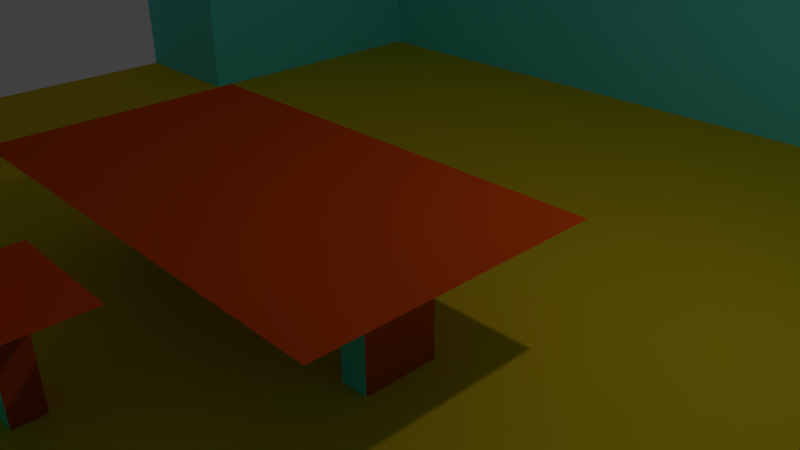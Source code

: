 # Source: Office.blend  (saved by Blender 2.74.0; exported with 4.5.12 LTS)
import bpy
from mathutils import Matrix  # noqa: F401  (used for matrix-valued properties, if any)

bpy.ops.wm.read_factory_settings(use_empty=True)
scene = bpy.context.scene
scene.name = 'Scene'

# ---- collections
col_collection_1 = bpy.data.collections.new('Collection 1'); scene.collection.children.link(col_collection_1)

# ---- materials (node trees are filled in below, after node groups)
mat_walls = bpy.data.materials.new('Walls')
mat_walls.alpha_threshold = 0.0
mat_walls.use_transparent_shadow = False
mat_walls.diffuse_color = (0.1405, 0.8, 0.7771, 1.0)
mat_walls.roughness = 0.5
mat_floor = bpy.data.materials.new('Floor')
mat_floor.alpha_threshold = 0.0
mat_floor.use_transparent_shadow = False
mat_floor.diffuse_color = (0.8, 0.504, 0.0104, 1.0)
mat_floor.roughness = 0.5
mat_wood = bpy.data.materials.new('Wood')
mat_wood.alpha_threshold = 0.0
mat_wood.use_transparent_shadow = False
mat_wood.diffuse_color = (0.8, 0.0752, 0.004678, 1.0)
mat_wood.roughness = 0.5
mat_plant = bpy.data.materials.new('Plant')
mat_plant.alpha_threshold = 0.0
mat_plant.use_transparent_shadow = False
mat_plant.diffuse_color = (0.003219, 0.8, 0.007869, 1.0)
mat_plant.roughness = 0.5

# ---- material node trees

# ---- world
world_world = bpy.data.worlds.new('World'); scene.world = world_world
world_world.color = (0.05088, 0.05088, 0.05088)
world_world.use_sun_shadow = False
world_world.sun_shadow_jitter_overblur = 0.0
world_world.cycles.sampling_method = 'MANUAL'
world_world.cycles.sample_map_resolution = 256

# ---- cameras
cam_camera = bpy.data.cameras.new('Camera')
cam_camera.clip_end = 100.0
cam_camera.lens = 35.0
cam_camera.sensor_width = 32.0
cam_camera.sensor_height = 18.0
cam_camera.ortho_scale = 7.314
cam_camera.dof.focus_distance = 0.0
cam_camera.dof.aperture_fstop = 128.0

# ---- lights
light_lamp = bpy.data.lights.new('Lamp', 'POINT')
light_lamp.transmission_factor = 0.0
light_lamp.cutoff_distance = 30.0
light_lamp.energy = 100.0
light_lamp.shadow_buffer_clip_start = 1.001
light_lamp.shadow_soft_size = 0.1
light_lamp.shadow_maximum_resolution = 0.006
light_lamp.use_absolute_resolution = True
light_lamp.cycles.use_multiple_importance_sampling = False

# ---- meshes
me_plane = bpy.data.meshes.new('Plane')
me_plane.from_pydata([(0.7281, 0.5802, 1.29), (0.7251, 0.5802, 1.812), (0.7169, 0.5802, 2.195), (0.7056, 0.5802, 2.335), (0.6944, 0.5802, 2.195), (0.6862, 0.5802, 1.812), (0.6832, 0.5802, 1.29), (0.6862, 0.5802, 0.7676), (0.6944, 0.5802, 0.3853), (0.7056, 0.5802, 0.2453), (0.7169, 0.5802, 0.3853), (0.7251, 0.5802, 0.7676), (0.7272, 0.5933, 1.29), (0.7242, 0.5929, 1.812), (0.716, 0.592, 2.195), (0.7049, 0.5907, 2.335), (0.6937, 0.5893, 2.195), (0.6856, 0.5884, 1.812), (0.6826, 0.588, 1.29), (0.6856, 0.5884, 0.7676), (0.6937, 0.5893, 0.3853), (0.7049, 0.5907, 0.2453), (0.716, 0.592, 0.3853), (0.7242, 0.5929, 0.7676), (0.7243, 0.6062, 1.29), (0.7214, 0.6055, 1.812), (0.7134, 0.6036, 2.195), (0.7026, 0.601, 2.335), (0.6917, 0.5984, 2.195), (0.6838, 0.5965, 1.812), (0.6809, 0.5958, 1.29), (0.6838, 0.5965, 0.7676), (0.6917, 0.5984, 0.3853), (0.7026, 0.601, 0.2453), (0.7134, 0.6036, 0.3853), (0.7214, 0.6055, 0.7676), (0.7196, 0.6186, 1.29), (0.7168, 0.6176, 1.812), (0.7092, 0.6148, 2.195), (0.6988, 0.6109, 2.335), (0.6884, 0.6071, 2.195), (0.6808, 0.6043, 1.812), (0.6781, 0.6032, 1.29), (0.6808, 0.6043, 0.7676), (0.6884, 0.6071, 0.3853), (0.6988, 0.6109, 0.2453), (0.7092, 0.6148, 0.3853), (0.7168, 0.6176, 0.7676), (0.7131, 0.6304, 1.29), (0.7105, 0.6291, 1.812), (0.7033, 0.6254, 2.195), (0.6936, 0.6204, 2.335), (0.6839, 0.6153, 2.195), (0.6768, 0.6117, 1.812), (0.6742, 0.6103, 1.29), (0.6768, 0.6117, 0.7676), (0.6839, 0.6153, 0.3853), (0.6936, 0.6204, 0.2453), (0.7033, 0.6254, 0.3853), (0.7105, 0.6291, 0.7676), (0.7049, 0.6413, 1.29), (0.7025, 0.6397, 1.812), (0.696, 0.6352, 2.195), (0.6871, 0.6291, 2.335), (0.6782, 0.623, 2.195), (0.6716, 0.6185, 1.812), (0.6693, 0.6169, 1.29), (0.6716, 0.6185, 0.7676), (0.6782, 0.623, 0.3853), (0.6871, 0.6291, 0.2453), (0.696, 0.6352, 0.3853), (0.7025, 0.6397, 0.7676), (0.6952, 0.6512, 1.29), (0.6931, 0.6493, 1.812), (0.6873, 0.6441, 2.195), (0.6793, 0.637, 2.335), (0.6714, 0.6299, 2.195), (0.6656, 0.6247, 1.812), (0.6634, 0.6228, 1.29), (0.6656, 0.6247, 0.7676), (0.6714, 0.6299, 0.3853), (0.6793, 0.637, 0.2453), (0.6873, 0.6441, 0.3853), (0.6931, 0.6493, 0.7676), (0.6842, 0.6599, 1.29), (0.6823, 0.6577, 1.812), (0.6773, 0.6519, 2.195), (0.6705, 0.6439, 2.335), (0.6636, 0.636, 2.195), (0.6586, 0.6301, 1.812), (0.6568, 0.628, 1.29), (0.6586, 0.6301, 0.7676), (0.6636, 0.636, 0.3853), (0.6705, 0.6439, 0.2453), (0.6773, 0.6519, 0.3853), (0.6823, 0.6577, 0.7676), (0.6719, 0.6672, 1.29), (0.6704, 0.6648, 1.812), (0.6663, 0.6585, 2.195), (0.6607, 0.6498, 2.335), (0.6551, 0.6411, 2.195), (0.651, 0.6347, 1.812), (0.6495, 0.6324, 1.29), (0.651, 0.6347, 0.7676), (0.6551, 0.6411, 0.3853), (0.6607, 0.6498, 0.2453), (0.6663, 0.6585, 0.3853), (0.6704, 0.6648, 0.7676), (0.6588, 0.673, 1.29), (0.6576, 0.6705, 1.812), (0.6545, 0.6637, 2.195), (0.6502, 0.6544, 2.335), (0.6459, 0.6451, 2.195), (0.6427, 0.6383, 1.812), (0.6416, 0.6359, 1.29), (0.6427, 0.6383, 0.7676), (0.6459, 0.6451, 0.3853), (0.6502, 0.6544, 0.2453), (0.6545, 0.6637, 0.3853), (0.6576, 0.6705, 0.7676), (0.6449, 0.6772, 1.29), (0.6441, 0.6746, 1.812), (0.6419, 0.6675, 2.195), (0.639, 0.6578, 2.335), (0.6361, 0.6481, 2.195), (0.634, 0.641, 1.812), (0.6332, 0.6384, 1.29), (0.634, 0.641, 0.7676), (0.6361, 0.6481, 0.3853), (0.639, 0.6578, 0.2453), (0.6419, 0.6675, 0.3853), (0.6441, 0.6746, 0.7676), (0.6304, 0.6798, 1.29), (0.63, 0.6771, 1.812), (0.629, 0.6698, 2.195), (0.6275, 0.6599, 2.335), (0.626, 0.6499, 2.195), (0.625, 0.6426, 1.812), (0.6246, 0.6399, 1.29), (0.625, 0.6426, 0.7676), (0.626, 0.6499, 0.3853), (0.6275, 0.6599, 0.2453), (0.629, 0.6698, 0.3853), (0.63, 0.6771, 0.7676), (0.6158, 0.6806, 1.29), (0.6158, 0.6779, 1.812), (0.6158, 0.6706, 2.195), (0.6158, 0.6605, 2.335), (0.6158, 0.6505, 2.195), (0.6158, 0.6431, 1.812), (0.6158, 0.6404, 1.29), (0.6158, 0.6431, 0.7676), (0.6158, 0.6505, 0.3853), (0.6158, 0.6605, 0.2453), (0.6158, 0.6706, 0.3853), (0.6158, 0.6779, 0.7676), (0.6011, 0.6798, 1.29), (0.6015, 0.6771, 1.812), (0.6026, 0.6698, 2.195), (0.604, 0.6599, 2.335), (0.6055, 0.6499, 2.195), (0.6066, 0.6426, 1.812), (0.607, 0.6399, 1.29), (0.6066, 0.6426, 0.7676), (0.6055, 0.6499, 0.3853), (0.604, 0.6599, 0.2453), (0.6026, 0.6698, 0.3853), (0.6015, 0.6771, 0.7676), (0.5867, 0.6772, 1.29), (0.5875, 0.6746, 1.812), (0.5896, 0.6675, 2.195), (0.5925, 0.6578, 2.335), (0.5954, 0.6481, 2.195), (0.5975, 0.641, 1.812), (0.5983, 0.6384, 1.29), (0.5975, 0.641, 0.7676), (0.5954, 0.6481, 0.3853), (0.5925, 0.6578, 0.2453), (0.5896, 0.6675, 0.3853), (0.5875, 0.6746, 0.7676), (0.5728, 0.673, 1.29), (0.5739, 0.6705, 1.812), (0.5771, 0.6637, 2.195), (0.5814, 0.6544, 2.335), (0.5857, 0.6451, 2.195), (0.5888, 0.6383, 1.812), (0.59, 0.6359, 1.29), (0.5888, 0.6383, 0.7676), (0.5857, 0.6451, 0.3853), (0.5814, 0.6544, 0.2453), (0.5771, 0.6637, 0.3853), (0.5739, 0.6705, 0.7676), (0.5596, 0.6672, 1.29), (0.5611, 0.6648, 1.812), (0.5652, 0.6585, 2.195), (0.5708, 0.6498, 2.335), (0.5765, 0.6411, 2.195), (0.5806, 0.6347, 1.812), (0.5821, 0.6324, 1.29), (0.5806, 0.6347, 0.7676), (0.5765, 0.6411, 0.3853), (0.5708, 0.6498, 0.2453), (0.5652, 0.6585, 0.3853), (0.5611, 0.6648, 0.7676), (0.5474, 0.6599, 1.29), (0.5492, 0.6577, 1.812), (0.5542, 0.6519, 2.195), (0.5611, 0.6439, 2.335), (0.5679, 0.636, 2.195), (0.5729, 0.6301, 1.812), (0.5747, 0.628, 1.29), (0.5729, 0.6301, 0.7676), (0.5679, 0.636, 0.3853), (0.5611, 0.6439, 0.2453), (0.5542, 0.6519, 0.3853), (0.5492, 0.6577, 0.7676), (0.5363, 0.6512, 1.29), (0.5385, 0.6493, 1.812), (0.5443, 0.6441, 2.195), (0.5522, 0.637, 2.335), (0.5602, 0.6299, 2.195), (0.566, 0.6247, 1.812), (0.5681, 0.6228, 1.29), (0.566, 0.6247, 0.7676), (0.5602, 0.6299, 0.3853), (0.5522, 0.637, 0.2453), (0.5443, 0.6441, 0.3853), (0.5385, 0.6493, 0.7676), (0.5266, 0.6413, 1.29), (0.529, 0.6397, 1.812), (0.5356, 0.6352, 2.195), (0.5445, 0.6291, 2.335), (0.5534, 0.623, 2.195), (0.5599, 0.6185, 1.812), (0.5623, 0.6169, 1.29), (0.5599, 0.6185, 0.7676), (0.5534, 0.623, 0.3853), (0.5445, 0.6291, 0.2453), (0.5356, 0.6352, 0.3853), (0.529, 0.6397, 0.7676), (0.5185, 0.6304, 1.29), (0.5211, 0.6291, 1.812), (0.5282, 0.6254, 2.195), (0.5379, 0.6204, 2.335), (0.5477, 0.6153, 2.195), (0.5548, 0.6117, 1.812), (0.5574, 0.6103, 1.29), (0.5548, 0.6117, 0.7676), (0.5477, 0.6153, 0.3853), (0.5379, 0.6204, 0.2453), (0.5282, 0.6254, 0.3853), (0.5211, 0.6291, 0.7676), (0.512, 0.6186, 1.29), (0.5148, 0.6176, 1.812), (0.5224, 0.6148, 2.195), (0.5327, 0.6109, 2.335), (0.5431, 0.6071, 2.195), (0.5507, 0.6043, 1.812), (0.5535, 0.6032, 1.29), (0.5507, 0.6043, 0.7676), (0.5431, 0.6071, 0.3853), (0.5327, 0.6109, 0.2453), (0.5224, 0.6148, 0.3853), (0.5148, 0.6176, 0.7676), (0.5073, 0.6062, 1.29), (0.5102, 0.6055, 1.812), (0.5181, 0.6036, 2.195), (0.529, 0.601, 2.335), (0.5398, 0.5984, 2.195), (0.5478, 0.5965, 1.812), (0.5507, 0.5958, 1.29), (0.5478, 0.5965, 0.7676), (0.5398, 0.5984, 0.3853), (0.529, 0.601, 0.2453), (0.5181, 0.6036, 0.3853), (0.5102, 0.6055, 0.7676), (0.5044, 0.5933, 1.29), (0.5074, 0.5929, 1.812), (0.5155, 0.592, 2.195), (0.5267, 0.5907, 2.335), (0.5378, 0.5893, 2.195), (0.546, 0.5884, 1.812), (0.5489, 0.588, 1.29), (0.546, 0.5884, 0.7676), (0.5378, 0.5893, 0.3853), (0.5267, 0.5907, 0.2453), (0.5155, 0.592, 0.3853), (0.5074, 0.5929, 0.7676), (0.5034, 0.5802, 1.29), (0.5064, 0.5802, 1.812), (0.5147, 0.5802, 2.195), (0.5259, 0.5802, 2.335), (0.5371, 0.5802, 2.195), (0.5454, 0.5802, 1.812), (0.5484, 0.5802, 1.29), (0.5454, 0.5802, 0.7676), (0.5371, 0.5802, 0.3853), (0.5259, 0.5802, 0.2453), (0.5147, 0.5802, 0.3853), (0.5064, 0.5802, 0.7676), (0.5044, 0.567, 1.29), (0.5074, 0.5674, 1.812), (0.5155, 0.5684, 2.195), (0.5267, 0.5697, 2.335), (0.5378, 0.571, 2.195), (0.546, 0.5719, 1.812), (0.5489, 0.5723, 1.29), (0.546, 0.5719, 0.7676), (0.5378, 0.571, 0.3853), (0.5267, 0.5697, 0.2453), (0.5155, 0.5684, 0.3853), (0.5074, 0.5674, 0.7676), (0.5073, 0.5542, 1.29), (0.5102, 0.5549, 1.812), (0.5181, 0.5568, 2.195), (0.529, 0.5594, 2.335), (0.5398, 0.562, 2.195), (0.5478, 0.5639, 1.812), (0.5507, 0.5646, 1.29), (0.5478, 0.5639, 0.7676), (0.5398, 0.562, 0.3853), (0.529, 0.5594, 0.2453), (0.5181, 0.5568, 0.3853), (0.5102, 0.5549, 0.7676), (0.512, 0.5417, 1.29), (0.5148, 0.5427, 1.812), (0.5224, 0.5456, 2.195), (0.5327, 0.5494, 2.335), (0.5431, 0.5532, 2.195), (0.5507, 0.5561, 1.812), (0.5535, 0.5571, 1.29), (0.5507, 0.5561, 0.7676), (0.5431, 0.5532, 0.3853), (0.5327, 0.5494, 0.2453), (0.5224, 0.5456, 0.3853), (0.5148, 0.5427, 0.7676), (0.5185, 0.5299, 1.29), (0.5211, 0.5313, 1.812), (0.5282, 0.5349, 2.195), (0.5379, 0.54, 2.335), (0.5477, 0.545, 2.195), (0.5548, 0.5487, 1.812), (0.5574, 0.55, 1.29), (0.5548, 0.5487, 0.7676), (0.5477, 0.545, 0.3853), (0.5379, 0.54, 0.2453), (0.5282, 0.5349, 0.3853), (0.5211, 0.5313, 0.7676), (0.5266, 0.519, 1.29), (0.529, 0.5206, 1.812), (0.5356, 0.5251, 2.195), (0.5445, 0.5312, 2.335), (0.5534, 0.5373, 2.195), (0.5599, 0.5418, 1.812), (0.5623, 0.5435, 1.29), (0.5599, 0.5418, 0.7676), (0.5534, 0.5373, 0.3853), (0.5445, 0.5312, 0.2453), (0.5356, 0.5251, 0.3853), (0.529, 0.5206, 0.7676), (0.5363, 0.5091, 1.29), (0.5385, 0.511, 1.812), (0.5443, 0.5162, 2.195), (0.5522, 0.5233, 2.335), (0.5602, 0.5304, 2.195), (0.566, 0.5356, 1.812), (0.5681, 0.5375, 1.29), (0.566, 0.5356, 0.7676), (0.5602, 0.5304, 0.3853), (0.5522, 0.5233, 0.2453), (0.5443, 0.5162, 0.3853), (0.5385, 0.511, 0.7676), (0.5474, 0.5004, 1.29), (0.5492, 0.5026, 1.812), (0.5542, 0.5084, 2.195), (0.5611, 0.5164, 2.335), (0.5679, 0.5244, 2.195), (0.5729, 0.5302, 1.812), (0.5747, 0.5323, 1.29), (0.5729, 0.5302, 0.7676), (0.5679, 0.5244, 0.3853), (0.5611, 0.5164, 0.2453), (0.5542, 0.5084, 0.3853), (0.5492, 0.5026, 0.7676), (0.5596, 0.4931, 1.29), (0.5611, 0.4955, 1.812), (0.5652, 0.5018, 2.195), (0.5708, 0.5105, 2.335), (0.5765, 0.5192, 2.195), (0.5806, 0.5256, 1.812), (0.5821, 0.528, 1.29), (0.5806, 0.5256, 0.7676), (0.5765, 0.5192, 0.3853), (0.5708, 0.5105, 0.2453), (0.5652, 0.5018, 0.3853), (0.5611, 0.4955, 0.7676), (0.5728, 0.4873, 1.29), (0.5739, 0.4898, 1.812), (0.5771, 0.4966, 2.195), (0.5814, 0.5059, 2.335), (0.5857, 0.5152, 2.195), (0.5888, 0.522, 1.812), (0.59, 0.5245, 1.29), (0.5888, 0.522, 0.7676), (0.5857, 0.5152, 0.3853), (0.5814, 0.5059, 0.2453), (0.5771, 0.4966, 0.3853), (0.5739, 0.4898, 0.7676), (0.5867, 0.4831, 1.29), (0.5875, 0.4857, 1.812), (0.5896, 0.4928, 2.195), (0.5925, 0.5025, 2.335), (0.5954, 0.5122, 2.195), (0.5975, 0.5193, 1.812), (0.5983, 0.5219, 1.29), (0.5975, 0.5193, 0.7676), (0.5954, 0.5122, 0.3853), (0.5925, 0.5025, 0.2453), (0.5896, 0.4928, 0.3853), (0.5875, 0.4857, 0.7676), (0.6011, 0.4805, 1.29), (0.6015, 0.4832, 1.812), (0.6026, 0.4905, 2.195), (0.604, 0.5005, 2.335), (0.6055, 0.5104, 2.195), (0.6066, 0.5177, 1.812), (0.607, 0.5204, 1.29), (0.6066, 0.5177, 0.7676), (0.6055, 0.5104, 0.3853), (0.604, 0.5005, 0.2453), (0.6026, 0.4905, 0.3853), (0.6015, 0.4832, 0.7676), (0.6158, 0.4797, 1.29), (0.6158, 0.4824, 1.812), (0.6158, 0.4897, 2.195), (0.6158, 0.4998, 2.335), (0.6158, 0.5098, 2.195), (0.6158, 0.5172, 1.812), (0.6158, 0.5199, 1.29), (0.6158, 0.5172, 0.7676), (0.6158, 0.5098, 0.3853), (0.6158, 0.4998, 0.2453), (0.6158, 0.4897, 0.3853), (0.6158, 0.4824, 0.7676), (0.6304, 0.4805, 1.29), (0.63, 0.4832, 1.812), (0.629, 0.4905, 2.195), (0.6275, 0.5005, 2.335), (0.626, 0.5104, 2.195), (0.625, 0.5177, 1.812), (0.6246, 0.5204, 1.29), (0.625, 0.5177, 0.7676), (0.626, 0.5104, 0.3853), (0.6275, 0.5005, 0.2453), (0.629, 0.4905, 0.3853), (0.63, 0.4832, 0.7676), (0.6449, 0.4831, 1.29), (0.6441, 0.4857, 1.812), (0.6419, 0.4928, 2.195), (0.639, 0.5025, 2.335), (0.6361, 0.5122, 2.195), (0.634, 0.5193, 1.812), (0.6332, 0.5219, 1.29), (0.634, 0.5193, 0.7676), (0.6361, 0.5122, 0.3853), (0.639, 0.5025, 0.2453), (0.6419, 0.4928, 0.3853), (0.6441, 0.4857, 0.7676), (0.6588, 0.4873, 1.29), (0.6576, 0.4898, 1.812), (0.6545, 0.4966, 2.195), (0.6502, 0.5059, 2.335), (0.6459, 0.5152, 2.195), (0.6427, 0.522, 1.812), (0.6416, 0.5245, 1.29), (0.6427, 0.522, 0.7676), (0.6459, 0.5152, 0.3853), (0.6502, 0.5059, 0.2453), (0.6545, 0.4966, 0.3853), (0.6576, 0.4898, 0.7676), (0.6719, 0.4931, 1.29), (0.6704, 0.4955, 1.812), (0.6663, 0.5018, 2.195), (0.6607, 0.5105, 2.335), (0.6551, 0.5192, 2.195), (0.651, 0.5256, 1.812), (0.6495, 0.528, 1.29), (0.651, 0.5256, 0.7676), (0.6551, 0.5192, 0.3853), (0.6607, 0.5105, 0.2453), (0.6663, 0.5018, 0.3853), (0.6704, 0.4955, 0.7676), (0.6842, 0.5004, 1.29), (0.6823, 0.5026, 1.812), (0.6773, 0.5084, 2.195), (0.6705, 0.5164, 2.335), (0.6636, 0.5244, 2.195), (0.6586, 0.5302, 1.812), (0.6568, 0.5323, 1.29), (0.6586, 0.5302, 0.7676), (0.6636, 0.5244, 0.3853), (0.6705, 0.5164, 0.2453), (0.6773, 0.5084, 0.3853), (0.6823, 0.5026, 0.7676), (0.6952, 0.5091, 1.29), (0.6931, 0.511, 1.812), (0.6873, 0.5162, 2.195), (0.6793, 0.5233, 2.335), (0.6714, 0.5304, 2.195), (0.6656, 0.5356, 1.812), (0.6634, 0.5375, 1.29), (0.6656, 0.5356, 0.7676), (0.6714, 0.5304, 0.3853), (0.6793, 0.5233, 0.2453), (0.6873, 0.5162, 0.3853), (0.6931, 0.511, 0.7676), (0.7049, 0.519, 1.29), (0.7025, 0.5206, 1.812), (0.696, 0.5251, 2.195), (0.6871, 0.5312, 2.335), (0.6782, 0.5373, 2.195), (0.6716, 0.5418, 1.812), (0.6693, 0.5435, 1.29), (0.6716, 0.5418, 0.7676), (0.6782, 0.5373, 0.3853), (0.6871, 0.5312, 0.2453), (0.696, 0.5251, 0.3853), (0.7025, 0.5206, 0.7676), (0.7131, 0.5299, 1.29), (0.7105, 0.5313, 1.812), (0.7033, 0.5349, 2.195), (0.6936, 0.54, 2.335), (0.6839, 0.545, 2.195), (0.6768, 0.5487, 1.812), (0.6742, 0.55, 1.29), (0.6768, 0.5487, 0.7676), (0.6839, 0.545, 0.3853), (0.6936, 0.54, 0.2453), (0.7033, 0.5349, 0.3853), (0.7105, 0.5313, 0.7676), (0.7196, 0.5417, 1.29), (0.7168, 0.5427, 1.812), (0.7092, 0.5456, 2.195), (0.6988, 0.5494, 2.335), (0.6884, 0.5532, 2.195), (0.6808, 0.5561, 1.812), (0.6781, 0.5571, 1.29), (0.6808, 0.5561, 0.7676), (0.6884, 0.5532, 0.3853), (0.6988, 0.5494, 0.2453), (0.7092, 0.5456, 0.3853), (0.7168, 0.5427, 0.7676), (0.7243, 0.5542, 1.29), (0.7214, 0.5549, 1.812), (0.7134, 0.5568, 2.195), (0.7026, 0.5594, 2.335), (0.6917, 0.562, 2.195), (0.6838, 0.5639, 1.812), (0.6809, 0.5646, 1.29), (0.6838, 0.5639, 0.7676), (0.6917, 0.562, 0.3853), (0.7026, 0.5594, 0.2453), (0.7134, 0.5568, 0.3853), (0.7214, 0.5549, 0.7676), (0.7272, 0.567, 1.29), (0.7242, 0.5674, 1.812), (0.716, 0.5684, 2.195), (0.7049, 0.5697, 2.335), (0.6937, 0.571, 2.195), (0.6856, 0.5719, 1.812), (0.6826, 0.5723, 1.29), (0.6856, 0.5719, 0.7676), (0.6937, 0.571, 0.3853), (0.7049, 0.5697, 0.2453), (0.716, 0.5684, 0.3853), (0.7242, 0.5674, 0.7676), (-1.0, -1.0, 0.0), (1.0, -1.0, 0.0), (-1.0, 1.0, 0.0), (1.0, 1.0, 0.0), (-1.0, 0.0, 0.0), (0.0, -1.0, 0.0), (1.0, 0.0, 0.0), (0.0, 1.0, 0.0), (0.0, 0.0, 0.0), (-1.0, -0.5, 0.0), (0.5, -1.0, 0.0), (1.0, 0.5, 0.0), (-0.5, 1.0, 0.0), (-1.0, 0.5, 0.0), (-0.5, -1.0, 0.0), (1.0, -0.5, 0.0), (0.5, 1.0, 0.0), (0.0, 0.5, 0.0), (0.0, -0.5, 0.0), (-0.5, 0.0, 0.0), (0.5, 0.0, 0.0), (0.5, -0.5, 0.0), (-0.5, -0.5, 0.0), (-0.5, 0.5, 0.0), (0.5, 0.5, 0.0), (-1.0, -0.75, 0.0), (0.75, -1.0, 0.0), (1.0, 0.75, 0.0), (-0.75, 1.0, 0.0), (-1.0, 0.25, 0.0), (-0.25, -1.0, 0.0), (1.0, -0.25, 0.0), (0.25, 1.0, 0.0), (0.0, 0.75, 0.0), (0.0, -0.25, 0.0), (-0.75, 0.0, 0.0), (0.25, 0.0, 0.0), (-1.0, -0.25, 0.0), (0.25, -1.0, 0.0), (1.0, 0.25, 0.0), (-0.25, 1.0, 0.0), (-1.0, 0.75, 0.0), (-0.75, -1.0, 0.0), (1.0, -0.75, 0.0), (0.75, 1.0, 0.0), (0.0, 0.25, 0.0), (0.0, -0.75, 0.0), (-0.25, 0.0, 0.0), (0.75, 0.0, 0.0), (0.5, -0.25, 0.0), (0.5, -0.75, 0.0), (0.25, -0.5, 0.0), (0.75, -0.5, 0.0), (-0.5, -0.25, 0.0), (-0.5, -0.75, 0.0), (-0.75, -0.5, 0.0), (-0.25, -0.5, 0.0), (-0.5, 0.75, 0.0), (-0.5, 0.25, 0.0), (-0.75, 0.5, 0.0), (-0.25, 0.5, 0.0), (0.5, 0.75, 0.0), (0.5, 0.25, 0.0), (0.25, 0.5, 0.0), (0.75, 0.5, 0.0), (0.75, 0.25, 0.0), (0.25, 0.25, 0.0), (0.25, 0.75, 0.0), (-0.25, 0.25, 0.0), (-0.75, 0.25, 0.0), (-0.75, 0.75, 0.0), (-0.25, -0.75, 0.0), (-0.75, -0.75, 0.0), (-0.75, -0.25, 0.0), (0.75, -0.75, 0.0), (0.25, -0.75, 0.0), (0.25, -0.25, 0.0), (0.75, -0.25, 0.0), (-0.25, -0.25, 0.0), (-0.25, 0.75, 0.0), (0.75, 0.75, 0.0), (-1.0, -0.75, 6.0), (-1.0, -1.0, 6.0), (0.75, -1.0, 6.0), (1.0, -1.0, 6.0), (1.0, 0.75, 6.0), (1.0, 1.0, 6.0), (-0.75, 1.0, 6.0), (-1.0, 1.0, 6.0), (-0.25, -1.0, 6.0), (0.0, -1.0, 6.0), (1.0, -0.25, 6.0), (1.0, 0.0, 6.0), (0.25, 1.0, 6.0), (0.0, 1.0, 6.0), (0.0, 0.75, 6.0), (0.25, -1.0, 6.0), (0.5, -1.0, 6.0), (1.0, 0.25, 6.0), (1.0, 0.5, 6.0), (-0.25, 1.0, 6.0), (-0.5, 1.0, 6.0), (-1.0, 0.75, 6.0), (-1.0, 0.5, 6.0), (-0.75, -1.0, 6.0), (-0.5, -1.0, 6.0), (1.0, -0.75, 6.0), (1.0, -0.5, 6.0), (0.75, 1.0, 6.0), (0.5, 1.0, 6.0), (-0.5, 0.75, 6.0), (-0.75, 0.5, 6.0), (0.5, 0.75, 6.0), (-1.0, 0.25, 6.0), (0.0, -0.75, 6.0), (0.75, 0.0, 6.0), (0.5, -0.75, 6.0), (0.75, -0.5, 6.0), (-0.5, -0.75, 6.0), (0.75, 0.5, 6.0), (0.75, 0.25, 6.0), (0.25, 0.75, 6.0), (-0.75, 0.25, 6.0), (-0.75, 0.75, 6.0), (-0.25, -0.75, 6.0), (-0.75, -0.75, 6.0), (0.75, -0.75, 6.0), (0.25, -0.75, 6.0), (0.75, -0.25, 6.0), (-0.25, 0.75, 6.0), (0.75, 0.75, 6.0), (-0.75, -0.5, 0.0), (-1.0, -0.5, 0.0), (-1.0, -0.75, 0.0), (-0.75, -0.75, 0.0), (-0.75, -0.5, 6.0), (-1.0, -0.5, 6.0), (-1.0, -0.75, 6.0), (-0.75, -0.75, 6.0), (-1.0, 0.25, 0.0), (-1.0, 0.0, 0.0), (-0.75, 0.0, 0.0), (-1.0, -0.25, 0.0), (-1.0, -0.5, 0.0), (-0.75, -0.5, 0.0), (-0.75, 0.25, 0.0), (-0.75, -0.25, 0.0), (0.1796, -0.2029, -0.007765), (0.1796, -0.2029, 1.548), (0.1796, -0.1086, -0.007765), (0.1796, -0.1086, 1.548), (0.2167, -0.2029, -0.007765), (0.2167, -0.2029, 1.548), (0.2167, -0.1086, -0.007765), (0.2167, -0.1086, 1.548), (-0.2374, -0.2056, -0.01927), (-0.2374, -0.2056, 1.552), (-0.2374, -0.1113, -0.01927), (-0.2374, -0.1113, 1.552), (-0.2003, -0.2056, -0.02229), (-0.2003, -0.2056, 1.549), (-0.2003, -0.1113, -0.02229), (-0.2003, -0.1113, 1.549), (-0.3139, -0.341, 1.55), (0.3102, -0.341, 1.55), (-0.3139, 0.01011, 1.55), (0.3102, 0.01011, 1.55), (-0.01478, -0.4759, -0.004716), (-0.01478, -0.4759, 1.356), (-0.01478, -0.4385, -0.004716), (-0.01478, -0.4385, 1.356), (0.02163, -0.4759, -0.004716), (0.02163, -0.4759, 1.356), (0.02163, -0.4385, -0.004716), (0.02163, -0.4385, 1.356), (-0.07599, -0.5313, 1.355), (0.0944, -0.5313, 1.355), (-0.07599, -0.3941, 1.355), (0.0944, -0.3941, 1.355), (-0.08199, -0.5324, 1.316), (-0.08199, -0.5324, 3.316), (-0.08199, -0.5226, 1.316), (-0.08199, -0.5226, 3.316), (0.09082, -0.5324, 1.316), (0.09082, -0.5324, 3.316), (0.09082, -0.5226, 1.316), (0.09082, -0.5226, 3.316), (0.561, 0.5538, 1.919), (0.561, 0.5538, 3.919), (0.561, 0.6107, 1.919), (0.561, 0.6107, 3.919), (0.6217, 0.5538, 1.919), (0.6217, 0.5538, 3.919), (0.6217, 0.6107, 1.919), (0.6217, 0.6107, 3.919), (0.561, 0.5538, 2.919), (0.561, 0.5822, 3.919), (0.561, 0.6107, 2.919), (0.561, 0.5822, 1.919), (0.5913, 0.6107, 3.919), (0.6217, 0.6107, 2.919), (0.5913, 0.6107, 1.919), (0.6217, 0.5822, 3.919), (0.6217, 0.5538, 2.919), (0.6217, 0.5822, 1.919), (0.5913, 0.5538, 3.919), (0.5913, 0.5538, 1.919), (0.5913, 0.5822, 3.919), (0.5913, 0.5822, 1.919), (0.5913, 0.5538, 2.919), (0.6217, 0.5822, 2.919), (0.5913, 0.6107, 2.919), (0.561, 0.5822, 2.919), (0.561, 0.5538, 3.419), (0.561, 0.5964, 3.919), (0.561, 0.6107, 2.419), (0.561, 0.568, 1.919), (0.6065, 0.6107, 3.919), (0.6217, 0.6107, 2.419), (0.5762, 0.6107, 1.919), (0.6217, 0.568, 3.919), (0.6217, 0.5538, 2.419), (0.6217, 0.5964, 1.919), (0.5762, 0.5538, 3.919), (0.6065, 0.5538, 1.919), (0.561, 0.5538, 2.419), (0.561, 0.568, 3.919), (0.561, 0.6107, 3.419), (0.561, 0.5964, 1.919), (0.5762, 0.6107, 3.919), (0.6217, 0.6107, 3.419), (0.6065, 0.6107, 1.919), (0.6217, 0.5964, 3.919), (0.6217, 0.5538, 3.419), (0.6217, 0.568, 1.919), (0.6065, 0.5538, 3.919), (0.5762, 0.5538, 1.919), (0.5762, 0.5822, 3.919), (0.6065, 0.5822, 3.919), (0.5913, 0.568, 3.919), (0.5913, 0.5964, 3.919), (0.6065, 0.5822, 1.919), (0.5762, 0.5822, 1.919), (0.5913, 0.568, 1.919), (0.5913, 0.5964, 1.919), (0.5913, 0.5538, 2.419), (0.5913, 0.5538, 3.419), (0.6065, 0.5538, 2.919), (0.5762, 0.5538, 2.919), (0.6217, 0.5822, 2.419), (0.6217, 0.5822, 3.419), (0.6217, 0.5964, 2.919), (0.6217, 0.568, 2.919), (0.5913, 0.6107, 2.419), (0.5913, 0.6107, 3.419), (0.5762, 0.6107, 2.919), (0.6065, 0.6107, 2.919), (0.561, 0.5822, 2.419), (0.561, 0.5822, 3.419), (0.561, 0.568, 2.919), (0.561, 0.5964, 2.919), (0.561, 0.5964, 3.419), (0.561, 0.568, 3.419), (0.561, 0.568, 2.419), (0.6065, 0.6107, 3.419), (0.5762, 0.6107, 3.419), (0.5762, 0.6107, 2.419), (0.6217, 0.568, 3.419), (0.6217, 0.5964, 3.419), (0.6217, 0.5964, 2.419), (0.5762, 0.5538, 3.419), (0.6065, 0.5538, 3.419), (0.6065, 0.5538, 2.419), (0.5762, 0.5964, 1.919), (0.5762, 0.568, 1.919), (0.6065, 0.568, 1.919), (0.6065, 0.5964, 3.919), (0.6065, 0.568, 3.919), (0.5762, 0.568, 3.919), (0.5762, 0.5964, 3.919), (0.6065, 0.5964, 1.919), (0.5762, 0.5538, 2.419), (0.6217, 0.568, 2.419), (0.6065, 0.6107, 2.419), (0.561, 0.5964, 2.419), (0.5968, 0.587, 3.393), (0.6691, 0.5345, 3.945), (0.5691, 0.502, 3.945), (0.4497, 0.587, 3.945), (0.5691, 0.6721, 3.945), (0.6691, 0.6396, 3.945), (0.6244, 0.502, 4.84), (0.5244, 0.5142, 4.84), (0.5244, 0.6396, 4.649), (0.6244, 0.6721, 4.84), (0.6862, 0.587, 4.84), (0.5968, 0.587, 5.594), (0.5805, 0.537, 3.542), (0.6393, 0.5561, 3.542), (0.6231, 0.5061, 3.867), (0.6818, 0.587, 3.867), (0.6393, 0.6179, 3.542), (0.5442, 0.587, 3.542), (0.528, 0.537, 3.867), (0.5805, 0.637, 3.542), (0.4572, 0.637, 3.867), (0.6231, 0.6679, 3.867), (0.6919, 0.5561, 4.393), (0.7094, 0.6179, 4.393), (0.5968, 0.4574, 4.393), (0.6556, 0.5061, 4.393), (0.4692, 0.5561, 4.393), (0.538, 0.5061, 4.393), (0.538, 0.6679, 4.393), (0.5017, 0.6179, 4.393), (0.6556, 0.6679, 4.393), (0.5968, 0.7049, 4.393), (0.6777, 0.5144, 4.918), (0.5705, 0.5061, 4.918), (0.4551, 0.587, 4.918), (0.5705, 0.6679, 4.918), (0.6656, 0.637, 4.918), (0.613, 0.537, 5.243), (0.6493, 0.587, 5.243), (0.5542, 0.5291, 5.243), (0.5542, 0.6179, 5.243), (0.613, 0.637, 5.498)], [], [(0, 12, 13, 1), (1, 13, 14, 2), (2, 14, 15, 3), (3, 15, 16, 4), (4, 16, 17, 5), (5, 17, 18, 6), (6, 18, 19, 7), (7, 19, 20, 8), (8, 20, 21, 9), (9, 21, 22, 10), (10, 22, 23, 11), (0, 11, 23, 12), (12, 24, 25, 13), (13, 25, 26, 14), (14, 26, 27, 15), (15, 27, 28, 16), (16, 28, 29, 17), (17, 29, 30, 18), (18, 30, 31, 19), (19, 31, 32, 20), (20, 32, 33, 21), (21, 33, 34, 22), (22, 34, 35, 23), (23, 35, 24, 12), (24, 36, 37, 25), (25, 37, 38, 26), (26, 38, 39, 27), (27, 39, 40, 28), (28, 40, 41, 29), (29, 41, 42, 30), (30, 42, 43, 31), (31, 43, 44, 32), (32, 44, 45, 33), (33, 45, 46, 34), (34, 46, 47, 35), (35, 47, 36, 24), (36, 48, 49, 37), (37, 49, 50, 38), (38, 50, 51, 39), (39, 51, 52, 40), (40, 52, 53, 41), (41, 53, 54, 42), (42, 54, 55, 43), (43, 55, 56, 44), (44, 56, 57, 45), (45, 57, 58, 46), (46, 58, 59, 47), (47, 59, 48, 36), (48, 60, 61, 49), (49, 61, 62, 50), (50, 62, 63, 51), (51, 63, 64, 52), (52, 64, 65, 53), (53, 65, 66, 54), (54, 66, 67, 55), (55, 67, 68, 56), (56, 68, 69, 57), (57, 69, 70, 58), (58, 70, 71, 59), (59, 71, 60, 48), (60, 72, 73, 61), (61, 73, 74, 62), (62, 74, 75, 63), (63, 75, 76, 64), (64, 76, 77, 65), (65, 77, 78, 66), (66, 78, 79, 67), (67, 79, 80, 68), (68, 80, 81, 69), (69, 81, 82, 70), (70, 82, 83, 71), (71, 83, 72, 60), (72, 84, 85, 73), (73, 85, 86, 74), (74, 86, 87, 75), (75, 87, 88, 76), (76, 88, 89, 77), (77, 89, 90, 78), (78, 90, 91, 79), (79, 91, 92, 80), (80, 92, 93, 81), (81, 93, 94, 82), (82, 94, 95, 83), (83, 95, 84, 72), (84, 96, 97, 85), (85, 97, 98, 86), (86, 98, 99, 87), (87, 99, 100, 88), (88, 100, 101, 89), (89, 101, 102, 90), (90, 102, 103, 91), (91, 103, 104, 92), (92, 104, 105, 93), (93, 105, 106, 94), (94, 106, 107, 95), (95, 107, 96, 84), (96, 108, 109, 97), (97, 109, 110, 98), (98, 110, 111, 99), (99, 111, 112, 100), (100, 112, 113, 101), (101, 113, 114, 102), (102, 114, 115, 103), (103, 115, 116, 104), (104, 116, 117, 105), (105, 117, 118, 106), (106, 118, 119, 107), (107, 119, 108, 96), (108, 120, 121, 109), (109, 121, 122, 110), (110, 122, 123, 111), (111, 123, 124, 112), (112, 124, 125, 113), (113, 125, 126, 114), (114, 126, 127, 115), (115, 127, 128, 116), (116, 128, 129, 117), (117, 129, 130, 118), (118, 130, 131, 119), (119, 131, 120, 108), (120, 132, 133, 121), (121, 133, 134, 122), (122, 134, 135, 123), (123, 135, 136, 124), (124, 136, 137, 125), (125, 137, 138, 126), (126, 138, 139, 127), (127, 139, 140, 128), (128, 140, 141, 129), (129, 141, 142, 130), (130, 142, 143, 131), (131, 143, 132, 120), (132, 144, 145, 133), (133, 145, 146, 134), (134, 146, 147, 135), (135, 147, 148, 136), (136, 148, 149, 137), (137, 149, 150, 138), (138, 150, 151, 139), (139, 151, 152, 140), (140, 152, 153, 141), (141, 153, 154, 142), (142, 154, 155, 143), (143, 155, 144, 132), (144, 156, 157, 145), (145, 157, 158, 146), (146, 158, 159, 147), (147, 159, 160, 148), (148, 160, 161, 149), (149, 161, 162, 150), (150, 162, 163, 151), (151, 163, 164, 152), (152, 164, 165, 153), (153, 165, 166, 154), (154, 166, 167, 155), (155, 167, 156, 144), (156, 168, 169, 157), (157, 169, 170, 158), (158, 170, 171, 159), (159, 171, 172, 160), (160, 172, 173, 161), (161, 173, 174, 162), (162, 174, 175, 163), (163, 175, 176, 164), (164, 176, 177, 165), (165, 177, 178, 166), (166, 178, 179, 167), (167, 179, 168, 156), (168, 180, 181, 169), (169, 181, 182, 170), (170, 182, 183, 171), (171, 183, 184, 172), (172, 184, 185, 173), (173, 185, 186, 174), (174, 186, 187, 175), (175, 187, 188, 176), (176, 188, 189, 177), (177, 189, 190, 178), (178, 190, 191, 179), (179, 191, 180, 168), (180, 192, 193, 181), (181, 193, 194, 182), (182, 194, 195, 183), (183, 195, 196, 184), (184, 196, 197, 185), (185, 197, 198, 186), (186, 198, 199, 187), (187, 199, 200, 188), (188, 200, 201, 189), (189, 201, 202, 190), (190, 202, 203, 191), (191, 203, 192, 180), (192, 204, 205, 193), (193, 205, 206, 194), (194, 206, 207, 195), (195, 207, 208, 196), (196, 208, 209, 197), (197, 209, 210, 198), (198, 210, 211, 199), (199, 211, 212, 200), (200, 212, 213, 201), (201, 213, 214, 202), (202, 214, 215, 203), (203, 215, 204, 192), (204, 216, 217, 205), (205, 217, 218, 206), (206, 218, 219, 207), (207, 219, 220, 208), (208, 220, 221, 209), (209, 221, 222, 210), (210, 222, 223, 211), (211, 223, 224, 212), (212, 224, 225, 213), (213, 225, 226, 214), (214, 226, 227, 215), (215, 227, 216, 204), (216, 228, 229, 217), (217, 229, 230, 218), (218, 230, 231, 219), (219, 231, 232, 220), (220, 232, 233, 221), (221, 233, 234, 222), (222, 234, 235, 223), (223, 235, 236, 224), (224, 236, 237, 225), (225, 237, 238, 226), (226, 238, 239, 227), (227, 239, 228, 216), (228, 240, 241, 229), (229, 241, 242, 230), (230, 242, 243, 231), (231, 243, 244, 232), (232, 244, 245, 233), (233, 245, 246, 234), (234, 246, 247, 235), (235, 247, 248, 236), (236, 248, 249, 237), (237, 249, 250, 238), (238, 250, 251, 239), (239, 251, 240, 228), (240, 252, 253, 241), (241, 253, 254, 242), (242, 254, 255, 243), (243, 255, 256, 244), (244, 256, 257, 245), (245, 257, 258, 246), (246, 258, 259, 247), (247, 259, 260, 248), (248, 260, 261, 249), (249, 261, 262, 250), (250, 262, 263, 251), (251, 263, 252, 240), (252, 264, 265, 253), (253, 265, 266, 254), (254, 266, 267, 255), (255, 267, 268, 256), (256, 268, 269, 257), (257, 269, 270, 258), (258, 270, 271, 259), (259, 271, 272, 260), (260, 272, 273, 261), (261, 273, 274, 262), (262, 274, 275, 263), (263, 275, 264, 252), (264, 276, 277, 265), (265, 277, 278, 266), (266, 278, 279, 267), (267, 279, 280, 268), (268, 280, 281, 269), (269, 281, 282, 270), (270, 282, 283, 271), (271, 283, 284, 272), (272, 284, 285, 273), (273, 285, 286, 274), (274, 286, 287, 275), (275, 287, 276, 264), (276, 288, 289, 277), (277, 289, 290, 278), (278, 290, 291, 279), (279, 291, 292, 280), (280, 292, 293, 281), (281, 293, 294, 282), (282, 294, 295, 283), (283, 295, 296, 284), (284, 296, 297, 285), (285, 297, 298, 286), (286, 298, 299, 287), (287, 299, 288, 276), (288, 300, 301, 289), (289, 301, 302, 290), (290, 302, 303, 291), (291, 303, 304, 292), (292, 304, 305, 293), (293, 305, 306, 294), (294, 306, 307, 295), (295, 307, 308, 296), (296, 308, 309, 297), (297, 309, 310, 298), (298, 310, 311, 299), (299, 311, 300, 288), (300, 312, 313, 301), (301, 313, 314, 302), (302, 314, 315, 303), (303, 315, 316, 304), (304, 316, 317, 305), (305, 317, 318, 306), (306, 318, 319, 307), (307, 319, 320, 308), (308, 320, 321, 309), (309, 321, 322, 310), (310, 322, 323, 311), (311, 323, 312, 300), (312, 324, 325, 313), (313, 325, 326, 314), (314, 326, 327, 315), (315, 327, 328, 316), (316, 328, 329, 317), (317, 329, 330, 318), (318, 330, 331, 319), (319, 331, 332, 320), (320, 332, 333, 321), (321, 333, 334, 322), (322, 334, 335, 323), (323, 335, 324, 312), (324, 336, 337, 325), (325, 337, 338, 326), (326, 338, 339, 327), (327, 339, 340, 328), (328, 340, 341, 329), (329, 341, 342, 330), (330, 342, 343, 331), (331, 343, 344, 332), (332, 344, 345, 333), (333, 345, 346, 334), (334, 346, 347, 335), (335, 347, 336, 324), (336, 348, 349, 337), (337, 349, 350, 338), (338, 350, 351, 339), (339, 351, 352, 340), (340, 352, 353, 341), (341, 353, 354, 342), (342, 354, 355, 343), (343, 355, 356, 344), (344, 356, 357, 345), (345, 357, 358, 346), (346, 358, 359, 347), (347, 359, 348, 336), (348, 360, 361, 349), (349, 361, 362, 350), (350, 362, 363, 351), (351, 363, 364, 352), (352, 364, 365, 353), (353, 365, 366, 354), (354, 366, 367, 355), (355, 367, 368, 356), (356, 368, 369, 357), (357, 369, 370, 358), (358, 370, 371, 359), (359, 371, 360, 348), (360, 372, 373, 361), (361, 373, 374, 362), (362, 374, 375, 363), (363, 375, 376, 364), (364, 376, 377, 365), (365, 377, 378, 366), (366, 378, 379, 367), (367, 379, 380, 368), (368, 380, 381, 369), (369, 381, 382, 370), (370, 382, 383, 371), (371, 383, 372, 360), (372, 384, 385, 373), (373, 385, 386, 374), (374, 386, 387, 375), (375, 387, 388, 376), (376, 388, 389, 377), (377, 389, 390, 378), (378, 390, 391, 379), (379, 391, 392, 380), (380, 392, 393, 381), (381, 393, 394, 382), (382, 394, 395, 383), (383, 395, 384, 372), (384, 396, 397, 385), (385, 397, 398, 386), (386, 398, 399, 387), (387, 399, 400, 388), (388, 400, 401, 389), (389, 401, 402, 390), (390, 402, 403, 391), (391, 403, 404, 392), (392, 404, 405, 393), (393, 405, 406, 394), (394, 406, 407, 395), (395, 407, 396, 384), (396, 408, 409, 397), (397, 409, 410, 398), (398, 410, 411, 399), (399, 411, 412, 400), (400, 412, 413, 401), (401, 413, 414, 402), (402, 414, 415, 403), (403, 415, 416, 404), (404, 416, 417, 405), (405, 417, 418, 406), (406, 418, 419, 407), (407, 419, 408, 396), (408, 420, 421, 409), (409, 421, 422, 410), (410, 422, 423, 411), (411, 423, 424, 412), (412, 424, 425, 413), (413, 425, 426, 414), (414, 426, 427, 415), (415, 427, 428, 416), (416, 428, 429, 417), (417, 429, 430, 418), (418, 430, 431, 419), (419, 431, 420, 408), (420, 432, 433, 421), (421, 433, 434, 422), (422, 434, 435, 423), (423, 435, 436, 424), (424, 436, 437, 425), (425, 437, 438, 426), (426, 438, 439, 427), (427, 439, 440, 428), (428, 440, 441, 429), (429, 441, 442, 430), (430, 442, 443, 431), (431, 443, 432, 420), (432, 444, 445, 433), (433, 445, 446, 434), (434, 446, 447, 435), (435, 447, 448, 436), (436, 448, 449, 437), (437, 449, 450, 438), (438, 450, 451, 439), (439, 451, 452, 440), (440, 452, 453, 441), (441, 453, 454, 442), (442, 454, 455, 443), (443, 455, 444, 432), (444, 456, 457, 445), (445, 457, 458, 446), (446, 458, 459, 447), (447, 459, 460, 448), (448, 460, 461, 449), (449, 461, 462, 450), (450, 462, 463, 451), (451, 463, 464, 452), (452, 464, 465, 453), (453, 465, 466, 454), (454, 466, 467, 455), (455, 467, 456, 444), (456, 468, 469, 457), (457, 469, 470, 458), (458, 470, 471, 459), (459, 471, 472, 460), (460, 472, 473, 461), (461, 473, 474, 462), (462, 474, 475, 463), (463, 475, 476, 464), (464, 476, 477, 465), (465, 477, 478, 466), (466, 478, 479, 467), (467, 479, 468, 456), (468, 480, 481, 469), (469, 481, 482, 470), (470, 482, 483, 471), (471, 483, 484, 472), (472, 484, 485, 473), (473, 485, 486, 474), (474, 486, 487, 475), (475, 487, 488, 476), (476, 488, 489, 477), (477, 489, 490, 478), (478, 490, 491, 479), (479, 491, 480, 468), (480, 492, 493, 481), (481, 493, 494, 482), (482, 494, 495, 483), (483, 495, 496, 484), (484, 496, 497, 485), (485, 497, 498, 486), (486, 498, 499, 487), (487, 499, 500, 488), (488, 500, 501, 489), (489, 501, 502, 490), (490, 502, 503, 491), (491, 503, 492, 480), (492, 504, 505, 493), (493, 505, 506, 494), (494, 506, 507, 495), (495, 507, 508, 496), (496, 508, 509, 497), (497, 509, 510, 498), (498, 510, 511, 499), (499, 511, 512, 500), (500, 512, 513, 501), (501, 513, 514, 502), (502, 514, 515, 503), (503, 515, 504, 492), (504, 516, 517, 505), (505, 517, 518, 506), (506, 518, 519, 507), (507, 519, 520, 508), (508, 520, 521, 509), (509, 521, 522, 510), (510, 522, 523, 511), (511, 523, 524, 512), (512, 524, 525, 513), (513, 525, 526, 514), (514, 526, 527, 515), (515, 527, 516, 504), (516, 528, 529, 517), (517, 529, 530, 518), (518, 530, 531, 519), (519, 531, 532, 520), (520, 532, 533, 521), (521, 533, 534, 522), (522, 534, 535, 523), (523, 535, 536, 524), (524, 536, 537, 525), (525, 537, 538, 526), (526, 538, 539, 527), (527, 539, 528, 516), (528, 540, 541, 529), (529, 541, 542, 530), (530, 542, 543, 531), (531, 543, 544, 532), (532, 544, 545, 533), (533, 545, 546, 534), (534, 546, 547, 535), (535, 547, 548, 536), (536, 548, 549, 537), (537, 549, 550, 538), (538, 550, 551, 539), (539, 551, 540, 528), (540, 552, 553, 541), (541, 553, 554, 542), (542, 554, 555, 543), (543, 555, 556, 544), (544, 556, 557, 545), (545, 557, 558, 546), (546, 558, 559, 547), (547, 559, 560, 548), (548, 560, 561, 549), (549, 561, 562, 550), (550, 562, 563, 551), (551, 563, 552, 540), (552, 564, 565, 553), (553, 565, 566, 554), (554, 566, 567, 555), (555, 567, 568, 556), (556, 568, 569, 557), (557, 569, 570, 558), (558, 570, 571, 559), (559, 571, 572, 560), (560, 572, 573, 561), (561, 573, 574, 562), (562, 574, 575, 563), (563, 575, 564, 552), (564, 0, 1, 565), (565, 1, 2, 566), (566, 2, 3, 567), (567, 3, 4, 568), (568, 4, 5, 569), (569, 5, 6, 570), (570, 6, 7, 571), (571, 7, 8, 572), (572, 8, 9, 573), (573, 9, 10, 574), (574, 10, 11, 575), (575, 11, 0, 564), (601, 576, 658, 657), (618, 590, 681, 680), (654, 610, 584, 623), (652, 625, 596, 612), (651, 626, 597, 627), (591, 607, 667, 683), (649, 629, 595, 611), (648, 630, 598, 631), (647, 622, 594, 632), (586, 602, 659, 673), (645, 634, 599, 635), (644, 621, 593, 636), (577, 619, 682, 660), (642, 638, 600, 639), (608, 583, 670, 669), (638, 641, 640, 600), (596, 624, 641, 638), (581, 614, 672, 666), (621, 642, 639, 593), (584, 612, 642, 621), (612, 596, 638, 642), (603, 579, 662, 661), (593, 639, 643, 609), (639, 600, 637, 643), (634, 644, 636, 599), (595, 623, 644, 634), (623, 584, 621, 644), (620, 592, 685, 684), (631, 649, 722, 720), (611, 595, 634, 645), (615, 587, 675, 674), (635, 599, 633, 646), (630, 647, 632, 598), (633, 655, 609, 643, 637, 656, 706, 688, 697, 671, 705, 686, 699, 646), (588, 604, 663, 677), (601, 648, 710, 709), (605, 580, 716, 715), (585, 631, 720, 719), (631, 598, 629, 649), (626, 650, 628, 597), (583, 616, 676, 670), (622, 651, 627, 594), (617, 589, 679, 678), (610, 652, 612, 584), (594, 627, 652, 610), (627, 597, 625, 652), (625, 653, 624, 596), (597, 628, 653, 625), (629, 654, 623, 595), (598, 632, 654, 629), (632, 594, 610, 654), (640, 641, 624, 653, 628, 650, 702, 693, 704, 691, 696, 695, 706, 656), (599, 636, 655, 633), (636, 593, 609, 655), (600, 640, 656, 637), (590, 606, 665, 681), (706, 661, 662, 684), (705, 671, 670, 676), (704, 667, 668, 691), (702, 682, 683, 693), (699, 686, 677, 663), (697, 688, 685, 669), (696, 674, 675, 695), (691, 668, 674, 696), (671, 697, 669, 670), (689, 698, 687, 679), (678, 699, 663, 664), (679, 687, 699, 678), (681, 665, 700, 694), (665, 666, 690, 700), (658, 680, 701, 657), (680, 681, 694, 701), (673, 659, 702, 692), (659, 660, 682, 702), (666, 672, 703, 690), (672, 673, 692, 703), (693, 683, 667, 704), (686, 705, 676, 677), (688, 706, 684, 685), (695, 675, 661, 706), (606, 581, 666, 665), (578, 617, 678, 664), (589, 605, 689, 679), (616, 588, 677, 676), (604, 578, 664, 663), (582, 615, 674, 668), (648, 601, 657, 701), (579, 620, 684, 662), (587, 603, 661, 675), (592, 608, 669, 685), (605, 645, 698, 689), (614, 586, 673, 672), (619, 591, 683, 682), (602, 577, 660, 659), (635, 646, 699, 687, 698, 645), (607, 582, 668, 667), (576, 618, 680, 658), (708, 709, 713, 712), (585, 601, 709, 708), (631, 585, 708, 707), (648, 631, 707, 710), (713, 714, 711, 712), (707, 708, 712, 711), (709, 710, 714, 713), (710, 707, 711, 714), (716, 717, 721, 715), (718, 722, 717, 716), (719, 720, 722, 718), (645, 605, 715, 721), (649, 611, 717, 722), (611, 645, 721, 717), (580, 613, 718, 716), (613, 585, 719, 718), (724, 726, 725, 723), (726, 730, 729, 725), (730, 728, 727, 729), (728, 724, 723, 727), (723, 725, 729, 727), (728, 730, 726, 724), (732, 734, 733, 731), (734, 738, 737, 733), (738, 736, 735, 737), (736, 732, 731, 735), (731, 733, 737, 735), (736, 738, 734, 732), (739, 740, 742, 741), (744, 746, 745, 743), (746, 750, 749, 745), (750, 748, 747, 749), (748, 744, 743, 747), (743, 745, 749, 747), (748, 750, 746, 744), (751, 752, 754, 753), (756, 758, 757, 755), (758, 762, 761, 757), (762, 760, 759, 761), (760, 756, 755, 759), (755, 757, 761, 759), (760, 762, 758, 756), (860, 791, 765, 804), (859, 794, 769, 807), (858, 797, 767, 810), (857, 801, 763, 812), (856, 807, 769, 798), (855, 805, 766, 790), (854, 813, 772, 802), (853, 814, 783, 815), (852, 793, 775, 816), (851, 817, 780, 810), (850, 818, 784, 819), (849, 795, 777, 820), (848, 821, 782, 800), (847, 822, 785, 823), (846, 789, 771, 824), (845, 825, 780, 798), (844, 826, 786, 827), (843, 809, 779, 828), (842, 829, 777, 795), (841, 830, 787, 831), (840, 806, 776, 832), (839, 833, 774, 792), (838, 834, 788, 835), (837, 803, 773, 836), (834, 837, 836, 788), (772, 790, 837, 834), (790, 766, 803, 837), (789, 838, 835, 771), (764, 802, 838, 789), (802, 772, 834, 838), (801, 839, 792, 763), (771, 835, 839, 801), (835, 788, 833, 839), (830, 840, 832, 787), (775, 793, 840, 830), (793, 770, 806, 840), (803, 841, 831, 773), (766, 805, 841, 803), (805, 775, 830, 841), (791, 842, 795, 765), (773, 831, 842, 791), (831, 787, 829, 842), (826, 843, 828, 786), (778, 796, 843, 826), (796, 768, 809, 843), (806, 844, 827, 776), (770, 808, 844, 806), (808, 778, 826, 844), (794, 845, 798, 769), (776, 827, 845, 794), (827, 786, 825, 845), (822, 846, 824, 785), (781, 799, 846, 822), (799, 764, 789, 846), (809, 847, 823, 779), (768, 811, 847, 809), (811, 781, 822, 847), (797, 848, 800, 767), (779, 823, 848, 797), (823, 785, 821, 848), (818, 849, 820, 784), (774, 804, 849, 818), (804, 765, 795, 849), (812, 850, 819, 782), (763, 792, 850, 812), (792, 774, 818, 850), (800, 851, 810, 767), (782, 819, 851, 800), (819, 784, 817, 851), (814, 852, 816, 783), (778, 808, 852, 814), (808, 770, 793, 852), (811, 853, 815, 781), (768, 796, 853, 811), (796, 778, 814, 853), (799, 854, 802, 764), (781, 815, 854, 799), (815, 783, 813, 854), (813, 855, 790, 772), (783, 816, 855, 813), (816, 775, 805, 855), (817, 856, 798, 780), (784, 820, 856, 817), (820, 777, 807, 856), (821, 857, 812, 782), (785, 824, 857, 821), (824, 771, 801, 857), (825, 858, 810, 780), (786, 828, 858, 825), (828, 779, 797, 858), (829, 859, 807, 777), (787, 832, 859, 829), (832, 776, 794, 859), (833, 860, 804, 774), (788, 836, 860, 833), (836, 773, 791, 860), (861, 874, 873), (862, 874, 876), (861, 873, 878), (861, 878, 880), (861, 880, 877), (862, 876, 883), (863, 875, 885), (864, 879, 887), (865, 881, 889), (866, 882, 891), (862, 883, 886), (863, 885, 888), (864, 887, 890), (865, 889, 892), (866, 891, 884), (867, 893, 898), (868, 894, 900), (869, 895, 901), (870, 896, 902), (871, 897, 899), (899, 902, 872), (899, 897, 902), (897, 870, 902), (902, 901, 872), (902, 896, 901), (896, 869, 901), (901, 900, 872), (901, 895, 900), (895, 868, 900), (900, 898, 872), (900, 894, 898), (894, 867, 898), (898, 899, 872), (898, 893, 899), (893, 871, 899), (884, 897, 871), (884, 891, 897), (891, 870, 897), (892, 896, 870), (892, 889, 896), (889, 869, 896), (890, 895, 869), (890, 887, 895), (887, 868, 895), (888, 894, 868), (888, 885, 894), (885, 867, 894), (886, 893, 867), (886, 883, 893), (883, 871, 893), (891, 892, 870), (891, 882, 892), (882, 865, 892), (889, 890, 869), (889, 881, 890), (881, 864, 890), (887, 888, 868), (887, 879, 888), (879, 863, 888), (885, 886, 867), (885, 875, 886), (875, 862, 886), (883, 884, 871), (883, 876, 884), (876, 866, 884), (877, 882, 866), (877, 880, 882), (880, 865, 882), (880, 881, 865), (880, 878, 881), (878, 864, 881), (878, 879, 864), (878, 873, 879), (873, 863, 879), (876, 877, 866), (876, 874, 877), (874, 861, 877), (873, 875, 863), (873, 874, 875), (874, 862, 875), (630, 648, 701, 694, 700, 690, 703, 692, 702, 650, 626, 651, 622, 647)])
me_plane.polygons.foreach_set('material_index', [0, 0, 0, 0, 0, 0, 0, 0, 0, 0, 0, 0, 0, 0, 0, 0, 0, 0, 0, 0, 0, 0, 0, 0, 0, 0, 0, 0, 0, 0, 0, 0, 0, 0, 0, 0, 0, 0, 0, 0, 0, 0, 0, 0, 0, 0, 0, 0, 0, 0, 0, 0, 0, 0, 0, 0, 0, 0, 0, 0, 0, 0, 0, 0, 0, 0, 0, 0, 0, 0, 0, 0, 0, 0, 0, 0, 0, 0, 0, 0, 0, 0, 0, 0, 0, 0, 0, 0, 0, 0, 0, 0, 0, 0, 0, 0, 0, 0, 0, 0, 0, 0, 0, 0, 0, 0, 0, 0, 0, 0, 0, 0, 0, 0, 0, 0, 0, 0, 0, 0, 0, 0, 0, 0, 0, 0, 0, 0, 0, 0, 0, 0, 0, 0, 0, 0, 0, 0, 0, 0, 0, 0, 0, 0, 0, 0, 0, 0, 0, 0, 0, 0, 0, 0, 0, 0, 0, 0, 0, 0, 0, 0, 0, 0, 0, 0, 0, 0, 0, 0, 0, 0, 0, 0, 0, 0, 0, 0, 0, 0, 0, 0, 0, 0, 0, 0, 0, 0, 0, 0, 0, 0, 0, 0, 0, 0, 0, 0, 0, 0, 0, 0, 0, 0, 0, 0, 0, 0, 0, 0, 0, 0, 0, 0, 0, 0, 0, 0, 0, 0, 0, 0, 0, 0, 0, 0, 0, 0, 0, 0, 0, 0, 0, 0, 0, 0, 0, 0, 0, 0, 0, 0, 0, 0, 0, 0, 0, 0, 0, 0, 0, 0, 0, 0, 0, 0, 0, 0, 0, 0, 0, 0, 0, 0, 0, 0, 0, 0, 0, 0, 0, 0, 0, 0, 0, 0, 0, 0, 0, 0, 0, 0, 0, 0, 0, 0, 0, 0, 0, 0, 0, 0, 0, 0, 0, 0, 0, 0, 0, 0, 0, 0, 0, 0, 0, 0, 0, 0, 0, 0, 0, 0, 0, 0, 0, 0, 0, 0, 0, 0, 0, 0, 0, 0, 0, 0, 0, 0, 0, 0, 0, 0, 0, 0, 0, 0, 0, 0, 0, 0, 0, 0, 0, 0, 0, 0, 0, 0, 0, 0, 0, 0, 0, 0, 0, 0, 0, 0, 0, 0, 0, 0, 0, 0, 0, 0, 0, 0, 0, 0, 0, 0, 0, 0, 0, 0, 0, 0, 0, 0, 0, 0, 0, 0, 0, 0, 0, 0, 0, 0, 0, 0, 0, 0, 0, 0, 0, 0, 0, 0, 0, 0, 0, 0, 0, 0, 0, 0, 0, 0, 0, 0, 0, 0, 0, 0, 0, 0, 0, 0, 0, 0, 0, 0, 0, 0, 0, 0, 0, 0, 0, 0, 0, 0, 0, 0, 0, 0, 0, 0, 0, 0, 0, 0, 0, 0, 0, 0, 0, 0, 0, 0, 0, 0, 0, 0, 0, 0, 0, 0, 0, 0, 0, 0, 0, 0, 0, 0, 0, 0, 0, 0, 0, 0, 0, 0, 0, 0, 0, 0, 0, 0, 0, 0, 0, 0, 0, 0, 0, 0, 0, 0, 0, 0, 0, 0, 0, 0, 0, 0, 0, 0, 0, 0, 0, 0, 0, 0, 0, 0, 0, 0, 0, 0, 0, 0, 0, 0, 0, 0, 0, 0, 0, 0, 0, 0, 0, 0, 0, 0, 0, 0, 0, 0, 0, 0, 0, 0, 0, 0, 0, 0, 0, 0, 0, 0, 0, 0, 0, 0, 0, 0, 0, 0, 0, 0, 0, 0, 0, 0, 0, 0, 0, 0, 0, 0, 0, 0, 0, 0, 0, 0, 0, 0, 0, 0, 0, 0, 1, 1, 1, 0, 1, 1, 1, 0, 1, 1, 0, 1, 0, 1, 1, 0, 1, 1, 1, 0, 1, 1, 1, 1, 1, 0, 0, 1, 0, 1, 1, 0, 0, 0, 0, 0, 1, 1, 0, 1, 0, 1, 1, 1, 1, 1, 1, 1, 1, 0, 1, 1, 1, 0, 0, 0, 0, 0, 0, 0, 0, 0, 0, 0, 0, 0, 0, 0, 0, 0, 0, 0, 0, 0, 0, 0, 0, 0, 0, 0, 0, 0, 0, 0, 0, 0, 0, 0, 0, 0, 0, 0, 0, 0, 0, 0, 0, 0, 0, 0, 0, 0, 0, 1, 1, 1, 0, 0, 1, 0, 0, 0, 2, 2, 0, 0, 0, 2, 2, 0, 0, 0, 2, 2, 2, 2, 2, 0, 0, 2, 2, 2, 2, 2, 2, 0, 2, 2, 2, 2, 2, 2, 2, 2, 2, 2, 2, 2, 2, 2, 2, 2, 2, 2, 2, 2, 2, 2, 2, 2, 2, 2, 2, 2, 2, 2, 2, 2, 2, 2, 2, 2, 2, 2, 2, 2, 2, 2, 2, 2, 2, 2, 2, 2, 2, 2, 2, 2, 2, 2, 2, 2, 2, 2, 2, 2, 2, 2, 2, 2, 2, 2, 2, 2, 2, 2, 2, 2, 2, 2, 2, 2, 2, 2, 2, 2, 2, 2, 2, 2, 2, 2, 2, 2, 2, 2, 2, 2, 2, 2, 2, 2, 2, 3, 3, 3, 3, 3, 3, 3, 3, 3, 3, 3, 3, 3, 3, 3, 3, 3, 3, 3, 3, 3, 3, 3, 3, 3, 3, 3, 3, 3, 3, 3, 3, 3, 3, 3, 3, 3, 3, 3, 3, 3, 3, 3, 3, 3, 3, 3, 3, 3, 3, 3, 3, 3, 3, 3, 3, 3, 3, 3, 3, 3, 3, 3, 3, 3, 3, 3, 3, 3, 3, 3, 3, 3, 3, 3, 3, 3, 3, 3, 3, 0])
me_plane.materials.append(mat_walls)
me_plane.materials.append(mat_floor)
me_plane.materials.append(mat_wood)
me_plane.materials.append(mat_plant)
me_plane.use_remesh_preserve_volume = False
me_plane.use_remesh_preserve_attributes = False
me_plane.use_mirror_vertex_groups = False
me_plane.update()

# ---- objects
ob_plane = bpy.data.objects.new('Plane', me_plane)
ob_lamp = bpy.data.objects.new('Lamp', light_lamp)
ob_camera = bpy.data.objects.new('Camera', cam_camera)

# ---- transforms, parenting, visibility, modifiers, constraints
ob_plane.location = (0.0, 0.0, 0.0)
ob_plane.scale = (10.0, 10.0, 1.0)
ob_plane.lineart.crease_threshold = 0.0
ob_lamp.location = (4.076, 1.005, 5.904)
ob_lamp.rotation_euler = (0.6503, 0.05522, 1.866)
ob_lamp.lock_rotations_4d = False
ob_lamp.empty_display_type = 'ARROWS'
ob_lamp.color = (0.0, 0.0, 0.0, 0.0)
ob_lamp.lineart.crease_threshold = 0.0
ob_camera.location = (7.481, -6.508, 5.344)
ob_camera.rotation_euler = (1.109, 0.01082, 0.8149)
ob_camera.lock_rotations_4d = False
ob_camera.empty_display_type = 'ARROWS'
ob_camera.color = (0.0, 0.0, 0.0, 0.0)
ob_camera.display_type = 'WIRE'
ob_camera.lineart.crease_threshold = 0.0

# ---- collection membership
col_collection_1.objects.link(ob_plane)
col_collection_1.objects.link(ob_lamp)
col_collection_1.objects.link(ob_camera)

# ---- scene / render settings (as saved in the file)
scene.camera = ob_camera
scene.frame_start = 1; scene.frame_end = 250; scene.frame_set(1)
scene.render.engine = 'BLENDER_EEVEE_NEXT'
scene.render.resolution_percentage = 50
scene.render.dither_intensity = 0.0
scene.cycles.use_denoising = False
scene.cycles.samples = 10
scene.cycles.sampling_pattern = 'TABULATED_SOBOL'
scene.cycles.light_sampling_threshold = 0.0
scene.cycles.use_adaptive_sampling = False
scene.cycles.use_light_tree = False
scene.cycles.blur_glossy = 0.0
scene.cycles.pixel_filter_type = 'GAUSSIAN'
scene.cycles.sample_clamp_indirect = 0.0
scene.view_settings.view_transform = 'Standard'
bpy.context.view_layer.update()
